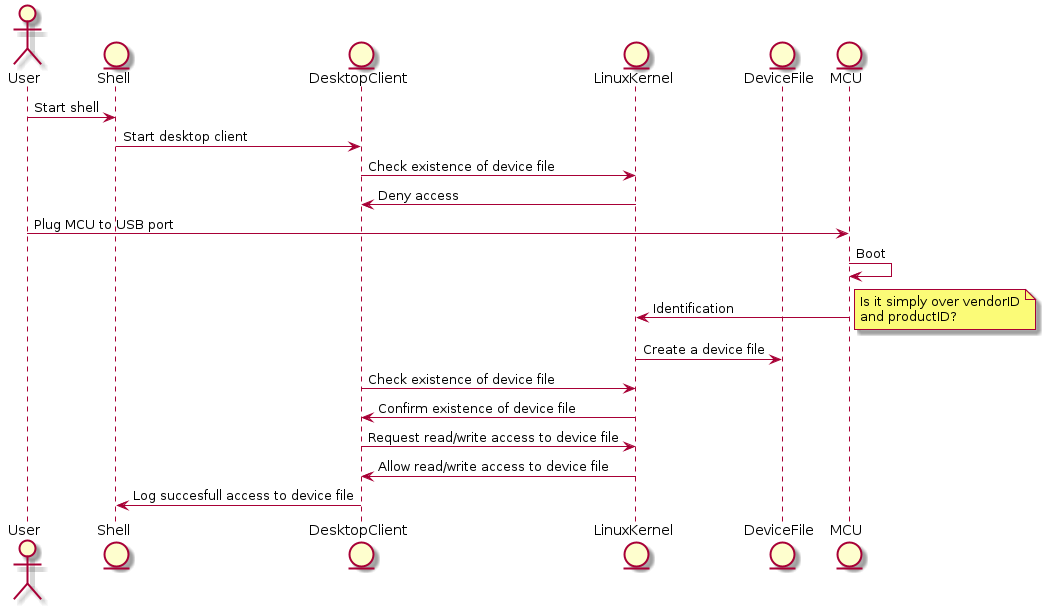

The diagram above was rendered by PlantUML. Its source (embedded in the PNG):
@startuml

actor User
entity Shell
entity DesktopClient
entity LinuxKernel
entity DeviceFile

entity MCU
User -> Shell: Start shell
Shell -> DesktopClient: Start desktop client
DesktopClient -> LinuxKernel: Check existence of device file
LinuxKernel -> DesktopClient: Deny access
User -> MCU: Plug MCU to USB port
MCU -> MCU: Boot
MCU -> LinuxKernel: Identification
note right
Is it simply over vendorID
and productID?
end note
LinuxKernel -> DeviceFile: Create a device file
DesktopClient -> LinuxKernel: Check existence of device file
LinuxKernel -> DesktopClient: Confirm existence of device file
DesktopClient -> LinuxKernel: Request read/write access to device file
LinuxKernel -> DesktopClient: Allow read/write access to device file
DesktopClient -> Shell: Log succesfull access to device file

@enduml